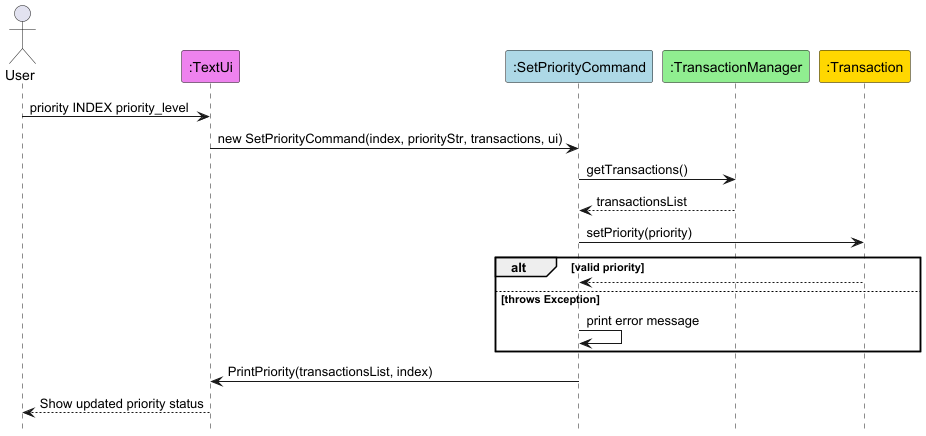

The diagram above was rendered by PlantUML. Its source (embedded in the PNG):
@startuml

hide footbox
skinparam sequenceReferenceBackgroundColor #f7807c

actor User

participant ":TextUi" as TextUi #EE82EE
participant ":SetPriorityCommand" as SetPriorityCommand #ADD8E6
participant ":TransactionManager" as TransactionManager #90EE90
participant ":Transaction" as Transaction #FFD700

User -> TextUi : priority INDEX priority_level
TextUi -> SetPriorityCommand : new SetPriorityCommand(index, priorityStr, transactions, ui)

SetPriorityCommand -> TransactionManager : getTransactions()
TransactionManager --> SetPriorityCommand : transactionsList

SetPriorityCommand -> Transaction : setPriority(priority)
alt valid priority
    return
else throws Exception
    SetPriorityCommand -> SetPriorityCommand : print error message
end

SetPriorityCommand -> TextUi : PrintPriority(transactionsList, index)

TextUi --> User : Show updated priority status

@enduml